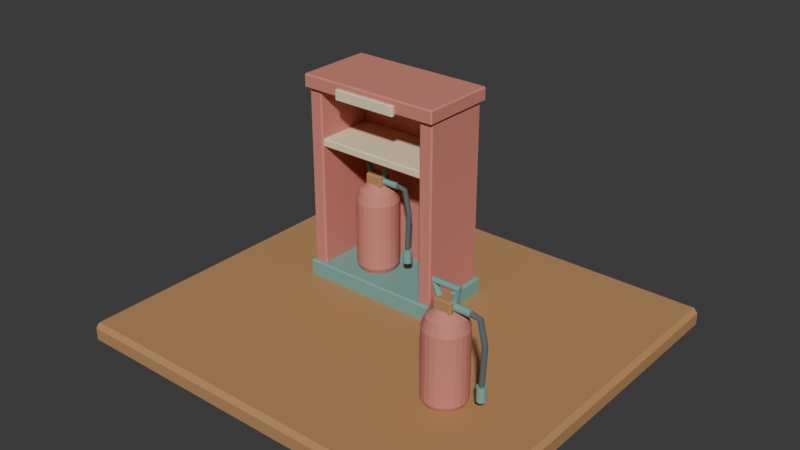 # Source: source.blend  (saved by Blender 4.3.34; exported with 4.5.12 LTS)
import bpy
from mathutils import Matrix  # noqa: F401  (used for matrix-valued properties, if any)

bpy.ops.wm.read_factory_settings(use_empty=True)
scene = bpy.context.scene
scene.name = 'Scene'

# ---- collections
col_collection = bpy.data.collections.new('Collection'); scene.collection.children.link(col_collection)

# ---- materials (node trees are filled in below, after node groups)
mat_paintred = bpy.data.materials.new('paintred')
mat_paintred.diffuse_color = (0.65, 0.23, 0.18, 1.0)
mat_teal = bpy.data.materials.new('teal')
mat_teal.diffuse_color = (0.19, 0.4, 0.35, 1.0)
mat_charcoal = bpy.data.materials.new('charcoal')
mat_charcoal.diffuse_color = (0.1, 0.14, 0.15, 1.0)
mat_honey = bpy.data.materials.new('honey')
mat_honey.diffuse_color = (0.48, 0.255, 0.105, 1.0)
mat_sand = bpy.data.materials.new('sand')
mat_sand.diffuse_color = (0.86, 0.75, 0.52, 1.0)

# ---- material node trees
mat_paintred.use_nodes = True; mat_paintred.node_tree.nodes.clear()
_N = mat_paintred.node_tree.nodes; _L = mat_paintred.node_tree.links
n0 = _N.new('ShaderNodeBsdfPrincipled'); n0.name = 'Principled BSDF'; n0.location = (10, 300)
n0.inputs[0].default_value = (0.65, 0.23, 0.18, 1.0)
n0.inputs[2].default_value = 0.83
n1 = _N.new('ShaderNodeOutputMaterial'); n1.name = 'Material Output'; n1.location = (300, 300)
_L.new(n0.outputs[0], n1.inputs[0])
n1.is_active_output = True
mat_teal.use_nodes = True; mat_teal.node_tree.nodes.clear()
_N = mat_teal.node_tree.nodes; _L = mat_teal.node_tree.links
n0 = _N.new('ShaderNodeBsdfPrincipled'); n0.name = 'Principled BSDF'; n0.location = (10, 300)
n0.inputs[0].default_value = (0.19, 0.4, 0.35, 1.0)
n0.inputs[2].default_value = 0.83
n1 = _N.new('ShaderNodeOutputMaterial'); n1.name = 'Material Output'; n1.location = (300, 300)
_L.new(n0.outputs[0], n1.inputs[0])
n1.is_active_output = True
mat_charcoal.use_nodes = True; mat_charcoal.node_tree.nodes.clear()
_N = mat_charcoal.node_tree.nodes; _L = mat_charcoal.node_tree.links
n0 = _N.new('ShaderNodeBsdfPrincipled'); n0.name = 'Principled BSDF'; n0.location = (10, 300)
n0.inputs[0].default_value = (0.1, 0.14, 0.15, 1.0)
n0.inputs[2].default_value = 0.83
n1 = _N.new('ShaderNodeOutputMaterial'); n1.name = 'Material Output'; n1.location = (300, 300)
_L.new(n0.outputs[0], n1.inputs[0])
n1.is_active_output = True
mat_honey.use_nodes = True; mat_honey.node_tree.nodes.clear()
_N = mat_honey.node_tree.nodes; _L = mat_honey.node_tree.links
n0 = _N.new('ShaderNodeBsdfPrincipled'); n0.name = 'Principled BSDF'; n0.location = (10, 300)
n0.inputs[0].default_value = (0.48, 0.255, 0.105, 1.0)
n0.inputs[2].default_value = 0.83
n1 = _N.new('ShaderNodeOutputMaterial'); n1.name = 'Material Output'; n1.location = (300, 300)
_L.new(n0.outputs[0], n1.inputs[0])
n1.is_active_output = True
mat_sand.use_nodes = True; mat_sand.node_tree.nodes.clear()
_N = mat_sand.node_tree.nodes; _L = mat_sand.node_tree.links
n0 = _N.new('ShaderNodeBsdfPrincipled'); n0.name = 'Principled BSDF'; n0.location = (10, 300)
n0.inputs[0].default_value = (0.86, 0.75, 0.52, 1.0)
n0.inputs[2].default_value = 0.83
n1 = _N.new('ShaderNodeOutputMaterial'); n1.name = 'Material Output'; n1.location = (300, 300)
_L.new(n0.outputs[0], n1.inputs[0])
n1.is_active_output = True

# ---- world
world_world = bpy.data.worlds.new('World'); scene.world = world_world
world_world.use_nodes = True; world_world.node_tree.nodes.clear()
_N = world_world.node_tree.nodes; _L = world_world.node_tree.links
n0 = _N.new('ShaderNodeOutputWorld'); n0.name = 'World Output'; n0.location = (300, 300)
n1 = _N.new('ShaderNodeBackground'); n1.name = 'Background'; n1.location = (10, 300)
n1.inputs[0].default_value = (0.05088, 0.05088, 0.05088, 1.0)
_L.new(n1.outputs[0], n0.inputs[0])
n0.is_active_output = True
world_world.color = (0.05088, 0.05088, 0.05088)
world_world.sun_shadow_jitter_overblur = 0.0

# ---- meshes
me_extinguisher_body = bpy.data.meshes.new('Extinguisher body')
me_extinguisher_body.from_pydata([(-0.24, 0.22, 0.204), (-0.2434, 0.2459, 0.204), (-0.2534, 0.27, 0.204), (-0.2693, 0.2907, 0.204), (-0.29, 0.3066, 0.204), (-0.3141, 0.3166, 0.204), (-0.34, 0.32, 0.204), (-0.3659, 0.3166, 0.204), (-0.39, 0.3066, 0.204), (-0.4107, 0.2907, 0.204), (-0.4266, 0.27, 0.204), (-0.4366, 0.2459, 0.204), (-0.44, 0.22, 0.204), (-0.4366, 0.1941, 0.204), (-0.4266, 0.17, 0.204), (-0.4107, 0.1493, 0.204), (-0.39, 0.1334, 0.204), (-0.3659, 0.1234, 0.204), (-0.34, 0.12, 0.204), (-0.3141, 0.1234, 0.204), (-0.29, 0.1334, 0.204), (-0.2693, 0.1493, 0.204), (-0.2534, 0.17, 0.204), (-0.2434, 0.1941, 0.204), (-0.22, 0.22, 0.244), (-0.2241, 0.2511, 0.244), (-0.2361, 0.28, 0.244), (-0.2551, 0.3049, 0.244), (-0.28, 0.3239, 0.244), (-0.3089, 0.3359, 0.244), (-0.34, 0.34, 0.244), (-0.3711, 0.3359, 0.244), (-0.4, 0.3239, 0.244), (-0.4249, 0.3049, 0.244), (-0.4439, 0.28, 0.244), (-0.4559, 0.2511, 0.244), (-0.46, 0.22, 0.244), (-0.4559, 0.1889, 0.244), (-0.4439, 0.16, 0.244), (-0.4249, 0.1351, 0.244), (-0.4, 0.1161, 0.244), (-0.3711, 0.1041, 0.244), (-0.34, 0.1, 0.244), (-0.3089, 0.1041, 0.244), (-0.28, 0.1161, 0.244), (-0.2551, 0.1351, 0.244), (-0.2361, 0.16, 0.244), (-0.2241, 0.1889, 0.244), (-0.22, 0.22, 0.624), (-0.2241, 0.2511, 0.624), (-0.2361, 0.28, 0.624), (-0.2551, 0.3049, 0.624), (-0.28, 0.3239, 0.624), (-0.3089, 0.3359, 0.624), (-0.34, 0.34, 0.624), (-0.3711, 0.3359, 0.624), (-0.4, 0.3239, 0.624), (-0.4249, 0.3049, 0.624), (-0.4439, 0.28, 0.624), (-0.4559, 0.2511, 0.624), (-0.46, 0.22, 0.624), (-0.4559, 0.1889, 0.624), (-0.4439, 0.16, 0.624), (-0.4249, 0.1351, 0.624), (-0.4, 0.1161, 0.624), (-0.3711, 0.1041, 0.624), (-0.34, 0.1, 0.624), (-0.3089, 0.1041, 0.624), (-0.28, 0.1161, 0.624), (-0.2551, 0.1351, 0.624), (-0.2361, 0.16, 0.624), (-0.2241, 0.1889, 0.624), (-0.24, 0.22, 0.684), (-0.2434, 0.2459, 0.684), (-0.2534, 0.27, 0.684), (-0.2693, 0.2907, 0.684), (-0.29, 0.3066, 0.684), (-0.3141, 0.3166, 0.684), (-0.34, 0.32, 0.684), (-0.3659, 0.3166, 0.684), (-0.39, 0.3066, 0.684), (-0.4107, 0.2907, 0.684), (-0.4266, 0.27, 0.684), (-0.4366, 0.2459, 0.684), (-0.44, 0.22, 0.684), (-0.4366, 0.1941, 0.684), (-0.4266, 0.17, 0.684), (-0.4107, 0.1493, 0.684), (-0.39, 0.1334, 0.684), (-0.3659, 0.1234, 0.684), (-0.34, 0.12, 0.684), (-0.3141, 0.1234, 0.684), (-0.29, 0.1334, 0.684), (-0.2693, 0.1493, 0.684), (-0.2534, 0.17, 0.684), (-0.2434, 0.1941, 0.684), (-0.295, 0.22, 0.724), (-0.2965, 0.2316, 0.724), (-0.301, 0.2425, 0.724), (-0.3082, 0.2518, 0.724), (-0.3175, 0.259, 0.724), (-0.3284, 0.2635, 0.724), (-0.34, 0.265, 0.724), (-0.3516, 0.2635, 0.724), (-0.3625, 0.259, 0.724), (-0.3718, 0.2518, 0.724), (-0.379, 0.2425, 0.724), (-0.3835, 0.2316, 0.724), (-0.385, 0.22, 0.724), (-0.3835, 0.2084, 0.724), (-0.379, 0.1975, 0.724), (-0.3718, 0.1882, 0.724), (-0.3625, 0.181, 0.724), (-0.3516, 0.1765, 0.724), (-0.34, 0.175, 0.724), (-0.3284, 0.1765, 0.724), (-0.3175, 0.181, 0.724), (-0.3082, 0.1882, 0.724), (-0.301, 0.1975, 0.724), (-0.2965, 0.2084, 0.724)], [], [(0, 1, 25, 24), (1, 2, 26, 25), (2, 3, 27, 26), (3, 4, 28, 27), (4, 5, 29, 28), (5, 6, 30, 29), (6, 7, 31, 30), (7, 8, 32, 31), (8, 9, 33, 32), (9, 10, 34, 33), (10, 11, 35, 34), (11, 12, 36, 35), (12, 13, 37, 36), (13, 14, 38, 37), (14, 15, 39, 38), (15, 16, 40, 39), (16, 17, 41, 40), (17, 18, 42, 41), (18, 19, 43, 42), (19, 20, 44, 43), (20, 21, 45, 44), (21, 22, 46, 45), (22, 23, 47, 46), (23, 0, 24, 47), (24, 25, 49, 48), (25, 26, 50, 49), (26, 27, 51, 50), (27, 28, 52, 51), (28, 29, 53, 52), (29, 30, 54, 53), (30, 31, 55, 54), (31, 32, 56, 55), (32, 33, 57, 56), (33, 34, 58, 57), (34, 35, 59, 58), (35, 36, 60, 59), (36, 37, 61, 60), (37, 38, 62, 61), (38, 39, 63, 62), (39, 40, 64, 63), (40, 41, 65, 64), (41, 42, 66, 65), (42, 43, 67, 66), (43, 44, 68, 67), (44, 45, 69, 68), (45, 46, 70, 69), (46, 47, 71, 70), (47, 24, 48, 71), (48, 49, 73, 72), (49, 50, 74, 73), (50, 51, 75, 74), (51, 52, 76, 75), (52, 53, 77, 76), (53, 54, 78, 77), (54, 55, 79, 78), (55, 56, 80, 79), (56, 57, 81, 80), (57, 58, 82, 81), (58, 59, 83, 82), (59, 60, 84, 83), (60, 61, 85, 84), (61, 62, 86, 85), (62, 63, 87, 86), (63, 64, 88, 87), (64, 65, 89, 88), (65, 66, 90, 89), (66, 67, 91, 90), (67, 68, 92, 91), (68, 69, 93, 92), (69, 70, 94, 93), (70, 71, 95, 94), (71, 48, 72, 95), (72, 73, 97, 96), (73, 74, 98, 97), (74, 75, 99, 98), (75, 76, 100, 99), (76, 77, 101, 100), (77, 78, 102, 101), (78, 79, 103, 102), (79, 80, 104, 103), (80, 81, 105, 104), (81, 82, 106, 105), (82, 83, 107, 106), (83, 84, 108, 107), (84, 85, 109, 108), (85, 86, 110, 109), (86, 87, 111, 110), (87, 88, 112, 111), (88, 89, 113, 112), (89, 90, 114, 113), (90, 91, 115, 114), (91, 92, 116, 115), (92, 93, 117, 116), (93, 94, 118, 117), (94, 95, 119, 118), (95, 72, 96, 119), (23, 22, 21, 20, 19, 18, 17, 16, 15, 14, 13, 12, 11, 10, 9, 8, 7, 6, 5, 4, 3, 2, 1, 0), (96, 97, 98, 99, 100, 101, 102, 103, 104, 105, 106, 107, 108, 109, 110, 111, 112, 113, 114, 115, 116, 117, 118, 119)])
me_extinguisher_body.materials.append(mat_paintred)
me_extinguisher_body.update()
me_hose_connector = bpy.data.meshes.new('Hose connector')
me_hose_connector.from_pydata([(-0.31, 0.22, 0.764), (-0.31, 0.21, 0.7613), (-0.31, 0.2027, 0.754), (-0.31, 0.2, 0.744), (-0.31, 0.2027, 0.734), (-0.31, 0.21, 0.7267), (-0.31, 0.22, 0.724), (-0.31, 0.23, 0.7267), (-0.31, 0.2373, 0.734), (-0.31, 0.24, 0.744), (-0.31, 0.2373, 0.754), (-0.31, 0.23, 0.7613), (-0.2, 0.22, 0.764), (-0.2, 0.21, 0.7613), (-0.2, 0.2027, 0.754), (-0.2, 0.2, 0.744), (-0.2, 0.2027, 0.734), (-0.2, 0.21, 0.7267), (-0.2, 0.22, 0.724), (-0.2, 0.23, 0.7267), (-0.2, 0.2373, 0.734), (-0.2, 0.24, 0.744), (-0.2, 0.2373, 0.754), (-0.2, 0.23, 0.7613)], [], [(0, 1, 13, 12), (1, 2, 14, 13), (2, 3, 15, 14), (3, 4, 16, 15), (4, 5, 17, 16), (5, 6, 18, 17), (6, 7, 19, 18), (7, 8, 20, 19), (8, 9, 21, 20), (9, 10, 22, 21), (10, 11, 23, 22), (11, 0, 12, 23), (11, 10, 9, 8, 7, 6, 5, 4, 3, 2, 1, 0), (12, 13, 14, 15, 16, 17, 18, 19, 20, 21, 22, 23)])
me_hose_connector.materials.append(mat_teal)
me_hose_connector.update()
me_delivery_hose = bpy.data.meshes.new('Delivery hose')
me_delivery_hose.from_pydata([(-0.2075, 0.22, 0.7588), (-0.208, 0.2112, 0.756), (-0.2092, 0.2057, 0.7486), (-0.2108, 0.2057, 0.7394), (-0.212, 0.2112, 0.732), (-0.2125, 0.22, 0.7292), (-0.212, 0.2288, 0.732), (-0.2108, 0.2343, 0.7394), (-0.2092, 0.2343, 0.7486), (-0.208, 0.2288, 0.756), (-0.1374, 0.22, 0.7421), (-0.1398, 0.2112, 0.7406), (-0.1461, 0.2057, 0.7365), (-0.1539, 0.2057, 0.7315), (-0.1602, 0.2112, 0.7274), (-0.1626, 0.22, 0.7259), (-0.1602, 0.2288, 0.7274), (-0.1539, 0.2343, 0.7315), (-0.1461, 0.2343, 0.7365), (-0.1398, 0.2288, 0.7406), (-0.105, 0.22, 0.6048), (-0.1079, 0.2112, 0.6047), (-0.1154, 0.2057, 0.6043), (-0.1246, 0.2057, 0.6037), (-0.1321, 0.2112, 0.6033), (-0.135, 0.22, 0.6032), (-0.1321, 0.2288, 0.6033), (-0.1246, 0.2343, 0.6037), (-0.1154, 0.2343, 0.6043), (-0.1079, 0.2288, 0.6047), (-0.115, 0.22, 0.3733), (-0.1179, 0.2112, 0.3735), (-0.1254, 0.2057, 0.3738), (-0.1346, 0.2057, 0.3742), (-0.1421, 0.2112, 0.3745), (-0.145, 0.22, 0.3747), (-0.1421, 0.2288, 0.3745), (-0.1346, 0.2343, 0.3742), (-0.1254, 0.2343, 0.3738), (-0.1179, 0.2288, 0.3735)], [], [(0, 1, 11, 10), (1, 2, 12, 11), (2, 3, 13, 12), (3, 4, 14, 13), (4, 5, 15, 14), (5, 6, 16, 15), (6, 7, 17, 16), (7, 8, 18, 17), (8, 9, 19, 18), (9, 0, 10, 19), (10, 11, 21, 20), (11, 12, 22, 21), (12, 13, 23, 22), (13, 14, 24, 23), (14, 15, 25, 24), (15, 16, 26, 25), (16, 17, 27, 26), (17, 18, 28, 27), (18, 19, 29, 28), (19, 10, 20, 29), (20, 21, 31, 30), (21, 22, 32, 31), (22, 23, 33, 32), (23, 24, 34, 33), (24, 25, 35, 34), (25, 26, 36, 35), (26, 27, 37, 36), (27, 28, 38, 37), (28, 29, 39, 38), (29, 20, 30, 39), (9, 8, 7, 6, 5, 4, 3, 2, 1, 0), (30, 31, 32, 33, 34, 35, 36, 37, 38, 39)])
me_delivery_hose.materials.append(mat_charcoal)
me_delivery_hose.update()
me_nozzle = bpy.data.meshes.new('Nozzle')
me_nozzle.from_pydata([(-0.13, 0.195, 0.384), (-0.1425, 0.1983, 0.384), (-0.1517, 0.2075, 0.384), (-0.155, 0.22, 0.384), (-0.1517, 0.2325, 0.384), (-0.1425, 0.2417, 0.384), (-0.13, 0.245, 0.384), (-0.1175, 0.2417, 0.384), (-0.1083, 0.2325, 0.384), (-0.105, 0.22, 0.384), (-0.1083, 0.2075, 0.384), (-0.1175, 0.1983, 0.384), (-0.13, 0.195, 0.304), (-0.1425, 0.1983, 0.304), (-0.1517, 0.2075, 0.304), (-0.155, 0.22, 0.304), (-0.1517, 0.2325, 0.304), (-0.1425, 0.2417, 0.304), (-0.13, 0.245, 0.304), (-0.1175, 0.2417, 0.304), (-0.1083, 0.2325, 0.304), (-0.105, 0.22, 0.304), (-0.1083, 0.2075, 0.304), (-0.1175, 0.1983, 0.304)], [], [(0, 1, 13, 12), (1, 2, 14, 13), (2, 3, 15, 14), (3, 4, 16, 15), (4, 5, 17, 16), (5, 6, 18, 17), (6, 7, 19, 18), (7, 8, 20, 19), (8, 9, 21, 20), (9, 10, 22, 21), (10, 11, 23, 22), (11, 0, 12, 23), (11, 10, 9, 8, 7, 6, 5, 4, 3, 2, 1, 0), (12, 13, 14, 15, 16, 17, 18, 19, 20, 21, 22, 23)])
me_nozzle.materials.append(mat_teal)
me_nozzle.update()
me_open_carry_handle = bpy.data.meshes.new('Open carry handle')
me_open_carry_handle.from_pydata([(-0.3969, 0.22, 0.7577), (-0.3936, 0.2094, 0.7589), (-0.3852, 0.2029, 0.762), (-0.3748, 0.2029, 0.766), (-0.3664, 0.2094, 0.7691), (-0.3631, 0.22, 0.7703), (-0.3664, 0.2306, 0.7691), (-0.3748, 0.2371, 0.766), (-0.3852, 0.2371, 0.762), (-0.3936, 0.2306, 0.7589), (-0.4206, 0.22, 0.8586), (-0.4186, 0.2094, 0.8558), (-0.4133, 0.2029, 0.8485), (-0.4067, 0.2029, 0.8395), (-0.4014, 0.2094, 0.8322), (-0.3994, 0.22, 0.8294), (-0.4014, 0.2306, 0.8322), (-0.4067, 0.2371, 0.8395), (-0.4133, 0.2371, 0.8485), (-0.4186, 0.2306, 0.8558), (-0.2594, 0.22, 0.8586), (-0.2614, 0.2094, 0.8558), (-0.2667, 0.2029, 0.8485), (-0.2733, 0.2029, 0.8395), (-0.2786, 0.2094, 0.8322), (-0.2806, 0.22, 0.8294), (-0.2786, 0.2306, 0.8322), (-0.2733, 0.2371, 0.8395), (-0.2667, 0.2371, 0.8485), (-0.2614, 0.2306, 0.8558), (-0.2831, 0.22, 0.7577), (-0.2864, 0.2094, 0.7589), (-0.2948, 0.2029, 0.762), (-0.3052, 0.2029, 0.766), (-0.3136, 0.2094, 0.7691), (-0.3169, 0.22, 0.7703), (-0.3136, 0.2306, 0.7691), (-0.3052, 0.2371, 0.766), (-0.2948, 0.2371, 0.762), (-0.2864, 0.2306, 0.7589)], [], [(0, 1, 11, 10), (1, 2, 12, 11), (2, 3, 13, 12), (3, 4, 14, 13), (4, 5, 15, 14), (5, 6, 16, 15), (6, 7, 17, 16), (7, 8, 18, 17), (8, 9, 19, 18), (9, 0, 10, 19), (10, 11, 21, 20), (11, 12, 22, 21), (12, 13, 23, 22), (13, 14, 24, 23), (14, 15, 25, 24), (15, 16, 26, 25), (16, 17, 27, 26), (17, 18, 28, 27), (18, 19, 29, 28), (19, 10, 20, 29), (20, 21, 31, 30), (21, 22, 32, 31), (22, 23, 33, 32), (23, 24, 34, 33), (24, 25, 35, 34), (25, 26, 36, 35), (26, 27, 37, 36), (27, 28, 38, 37), (28, 29, 39, 38), (29, 20, 30, 39), (9, 8, 7, 6, 5, 4, 3, 2, 1, 0), (30, 31, 32, 33, 34, 35, 36, 37, 38, 39)])
me_open_carry_handle.materials.append(mat_teal)
me_open_carry_handle.update()
me_extinguisher_body_001 = bpy.data.meshes.new('Extinguisher body.001')
me_extinguisher_body_001.from_pydata([(0.75, -0.45, 0.112), (0.7466, -0.4241, 0.112), (0.7366, -0.4, 0.112), (0.7207, -0.3793, 0.112), (0.7, -0.3634, 0.112), (0.6759, -0.3534, 0.112), (0.65, -0.35, 0.112), (0.6241, -0.3534, 0.112), (0.6, -0.3634, 0.112), (0.5793, -0.3793, 0.112), (0.5634, -0.4, 0.112), (0.5534, -0.4241, 0.112), (0.55, -0.45, 0.112), (0.5534, -0.4759, 0.112), (0.5634, -0.5, 0.112), (0.5793, -0.5207, 0.112), (0.6, -0.5366, 0.112), (0.6241, -0.5466, 0.112), (0.65, -0.55, 0.112), (0.6759, -0.5466, 0.112), (0.7, -0.5366, 0.112), (0.7207, -0.5207, 0.112), (0.7366, -0.5, 0.112), (0.7466, -0.4759, 0.112), (0.77, -0.45, 0.152), (0.7659, -0.4189, 0.152), (0.7539, -0.39, 0.152), (0.7349, -0.3651, 0.152), (0.71, -0.3461, 0.152), (0.6811, -0.3341, 0.152), (0.65, -0.33, 0.152), (0.6189, -0.3341, 0.152), (0.59, -0.3461, 0.152), (0.5651, -0.3651, 0.152), (0.5461, -0.39, 0.152), (0.5341, -0.4189, 0.152), (0.53, -0.45, 0.152), (0.5341, -0.4811, 0.152), (0.5461, -0.51, 0.152), (0.5651, -0.5349, 0.152), (0.59, -0.5539, 0.152), (0.6189, -0.5659, 0.152), (0.65, -0.57, 0.152), (0.6811, -0.5659, 0.152), (0.71, -0.5539, 0.152), (0.7349, -0.5349, 0.152), (0.7539, -0.51, 0.152), (0.7659, -0.4811, 0.152), (0.77, -0.45, 0.532), (0.7659, -0.4189, 0.532), (0.7539, -0.39, 0.532), (0.7349, -0.3651, 0.532), (0.71, -0.3461, 0.532), (0.6811, -0.3341, 0.532), (0.65, -0.33, 0.532), (0.6189, -0.3341, 0.532), (0.59, -0.3461, 0.532), (0.5651, -0.3651, 0.532), (0.5461, -0.39, 0.532), (0.5341, -0.4189, 0.532), (0.53, -0.45, 0.532), (0.5341, -0.4811, 0.532), (0.5461, -0.51, 0.532), (0.5651, -0.5349, 0.532), (0.59, -0.5539, 0.532), (0.6189, -0.5659, 0.532), (0.65, -0.57, 0.532), (0.6811, -0.5659, 0.532), (0.71, -0.5539, 0.532), (0.7349, -0.5349, 0.532), (0.7539, -0.51, 0.532), (0.7659, -0.4811, 0.532), (0.75, -0.45, 0.592), (0.7466, -0.4241, 0.592), (0.7366, -0.4, 0.592), (0.7207, -0.3793, 0.592), (0.7, -0.3634, 0.592), (0.6759, -0.3534, 0.592), (0.65, -0.35, 0.592), (0.6241, -0.3534, 0.592), (0.6, -0.3634, 0.592), (0.5793, -0.3793, 0.592), (0.5634, -0.4, 0.592), (0.5534, -0.4241, 0.592), (0.55, -0.45, 0.592), (0.5534, -0.4759, 0.592), (0.5634, -0.5, 0.592), (0.5793, -0.5207, 0.592), (0.6, -0.5366, 0.592), (0.6241, -0.5466, 0.592), (0.65, -0.55, 0.592), (0.6759, -0.5466, 0.592), (0.7, -0.5366, 0.592), (0.7207, -0.5207, 0.592), (0.7366, -0.5, 0.592), (0.7466, -0.4759, 0.592), (0.695, -0.45, 0.632), (0.6935, -0.4384, 0.632), (0.689, -0.4275, 0.632), (0.6818, -0.4182, 0.632), (0.6725, -0.411, 0.632), (0.6616, -0.4065, 0.632), (0.65, -0.405, 0.632), (0.6384, -0.4065, 0.632), (0.6275, -0.411, 0.632), (0.6182, -0.4182, 0.632), (0.611, -0.4275, 0.632), (0.6065, -0.4384, 0.632), (0.605, -0.45, 0.632), (0.6065, -0.4616, 0.632), (0.611, -0.4725, 0.632), (0.6182, -0.4818, 0.632), (0.6275, -0.489, 0.632), (0.6384, -0.4935, 0.632), (0.65, -0.495, 0.632), (0.6616, -0.4935, 0.632), (0.6725, -0.489, 0.632), (0.6818, -0.4818, 0.632), (0.689, -0.4725, 0.632), (0.6935, -0.4616, 0.632)], [], [(0, 1, 25, 24), (1, 2, 26, 25), (2, 3, 27, 26), (3, 4, 28, 27), (4, 5, 29, 28), (5, 6, 30, 29), (6, 7, 31, 30), (7, 8, 32, 31), (8, 9, 33, 32), (9, 10, 34, 33), (10, 11, 35, 34), (11, 12, 36, 35), (12, 13, 37, 36), (13, 14, 38, 37), (14, 15, 39, 38), (15, 16, 40, 39), (16, 17, 41, 40), (17, 18, 42, 41), (18, 19, 43, 42), (19, 20, 44, 43), (20, 21, 45, 44), (21, 22, 46, 45), (22, 23, 47, 46), (23, 0, 24, 47), (24, 25, 49, 48), (25, 26, 50, 49), (26, 27, 51, 50), (27, 28, 52, 51), (28, 29, 53, 52), (29, 30, 54, 53), (30, 31, 55, 54), (31, 32, 56, 55), (32, 33, 57, 56), (33, 34, 58, 57), (34, 35, 59, 58), (35, 36, 60, 59), (36, 37, 61, 60), (37, 38, 62, 61), (38, 39, 63, 62), (39, 40, 64, 63), (40, 41, 65, 64), (41, 42, 66, 65), (42, 43, 67, 66), (43, 44, 68, 67), (44, 45, 69, 68), (45, 46, 70, 69), (46, 47, 71, 70), (47, 24, 48, 71), (48, 49, 73, 72), (49, 50, 74, 73), (50, 51, 75, 74), (51, 52, 76, 75), (52, 53, 77, 76), (53, 54, 78, 77), (54, 55, 79, 78), (55, 56, 80, 79), (56, 57, 81, 80), (57, 58, 82, 81), (58, 59, 83, 82), (59, 60, 84, 83), (60, 61, 85, 84), (61, 62, 86, 85), (62, 63, 87, 86), (63, 64, 88, 87), (64, 65, 89, 88), (65, 66, 90, 89), (66, 67, 91, 90), (67, 68, 92, 91), (68, 69, 93, 92), (69, 70, 94, 93), (70, 71, 95, 94), (71, 48, 72, 95), (72, 73, 97, 96), (73, 74, 98, 97), (74, 75, 99, 98), (75, 76, 100, 99), (76, 77, 101, 100), (77, 78, 102, 101), (78, 79, 103, 102), (79, 80, 104, 103), (80, 81, 105, 104), (81, 82, 106, 105), (82, 83, 107, 106), (83, 84, 108, 107), (84, 85, 109, 108), (85, 86, 110, 109), (86, 87, 111, 110), (87, 88, 112, 111), (88, 89, 113, 112), (89, 90, 114, 113), (90, 91, 115, 114), (91, 92, 116, 115), (92, 93, 117, 116), (93, 94, 118, 117), (94, 95, 119, 118), (95, 72, 96, 119), (23, 22, 21, 20, 19, 18, 17, 16, 15, 14, 13, 12, 11, 10, 9, 8, 7, 6, 5, 4, 3, 2, 1, 0), (96, 97, 98, 99, 100, 101, 102, 103, 104, 105, 106, 107, 108, 109, 110, 111, 112, 113, 114, 115, 116, 117, 118, 119)])
me_extinguisher_body_001.materials.append(mat_paintred)
me_extinguisher_body_001.update()
me_hose_connector_001 = bpy.data.meshes.new('Hose connector.001')
me_hose_connector_001.from_pydata([(0.68, -0.45, 0.672), (0.68, -0.46, 0.6693), (0.68, -0.4673, 0.662), (0.68, -0.47, 0.652), (0.68, -0.4673, 0.642), (0.68, -0.46, 0.6347), (0.68, -0.45, 0.632), (0.68, -0.44, 0.6347), (0.68, -0.4327, 0.642), (0.68, -0.43, 0.652), (0.68, -0.4327, 0.662), (0.68, -0.44, 0.6693), (0.79, -0.45, 0.672), (0.79, -0.46, 0.6693), (0.79, -0.4673, 0.662), (0.79, -0.47, 0.652), (0.79, -0.4673, 0.642), (0.79, -0.46, 0.6347), (0.79, -0.45, 0.632), (0.79, -0.44, 0.6347), (0.79, -0.4327, 0.642), (0.79, -0.43, 0.652), (0.79, -0.4327, 0.662), (0.79, -0.44, 0.6693)], [], [(0, 1, 13, 12), (1, 2, 14, 13), (2, 3, 15, 14), (3, 4, 16, 15), (4, 5, 17, 16), (5, 6, 18, 17), (6, 7, 19, 18), (7, 8, 20, 19), (8, 9, 21, 20), (9, 10, 22, 21), (10, 11, 23, 22), (11, 0, 12, 23), (11, 10, 9, 8, 7, 6, 5, 4, 3, 2, 1, 0), (12, 13, 14, 15, 16, 17, 18, 19, 20, 21, 22, 23)])
me_hose_connector_001.materials.append(mat_teal)
me_hose_connector_001.update()
me_delivery_hose_001 = bpy.data.meshes.new('Delivery hose.001')
me_delivery_hose_001.from_pydata([(0.7825, -0.45, 0.6668), (0.782, -0.4588, 0.664), (0.7808, -0.4643, 0.6566), (0.7792, -0.4643, 0.6474), (0.778, -0.4588, 0.64), (0.7775, -0.45, 0.6372), (0.778, -0.4412, 0.64), (0.7792, -0.4357, 0.6474), (0.7808, -0.4357, 0.6566), (0.782, -0.4412, 0.664), (0.8526, -0.45, 0.6501), (0.8502, -0.4588, 0.6486), (0.8439, -0.4643, 0.6445), (0.8361, -0.4643, 0.6395), (0.8298, -0.4588, 0.6354), (0.8274, -0.45, 0.6339), (0.8298, -0.4412, 0.6354), (0.8361, -0.4357, 0.6395), (0.8439, -0.4357, 0.6445), (0.8502, -0.4412, 0.6486), (0.885, -0.45, 0.5128), (0.8821, -0.4588, 0.5127), (0.8746, -0.4643, 0.5123), (0.8654, -0.4643, 0.5117), (0.8579, -0.4588, 0.5113), (0.855, -0.45, 0.5112), (0.8579, -0.4412, 0.5113), (0.8654, -0.4357, 0.5117), (0.8746, -0.4357, 0.5123), (0.8821, -0.4412, 0.5127), (0.875, -0.45, 0.2813), (0.8721, -0.4588, 0.2815), (0.8646, -0.4643, 0.2818), (0.8554, -0.4643, 0.2822), (0.8479, -0.4588, 0.2825), (0.845, -0.45, 0.2827), (0.8479, -0.4412, 0.2825), (0.8554, -0.4357, 0.2822), (0.8646, -0.4357, 0.2818), (0.8721, -0.4412, 0.2815)], [], [(0, 1, 11, 10), (1, 2, 12, 11), (2, 3, 13, 12), (3, 4, 14, 13), (4, 5, 15, 14), (5, 6, 16, 15), (6, 7, 17, 16), (7, 8, 18, 17), (8, 9, 19, 18), (9, 0, 10, 19), (10, 11, 21, 20), (11, 12, 22, 21), (12, 13, 23, 22), (13, 14, 24, 23), (14, 15, 25, 24), (15, 16, 26, 25), (16, 17, 27, 26), (17, 18, 28, 27), (18, 19, 29, 28), (19, 10, 20, 29), (20, 21, 31, 30), (21, 22, 32, 31), (22, 23, 33, 32), (23, 24, 34, 33), (24, 25, 35, 34), (25, 26, 36, 35), (26, 27, 37, 36), (27, 28, 38, 37), (28, 29, 39, 38), (29, 20, 30, 39), (9, 8, 7, 6, 5, 4, 3, 2, 1, 0), (30, 31, 32, 33, 34, 35, 36, 37, 38, 39)])
me_delivery_hose_001.materials.append(mat_charcoal)
me_delivery_hose_001.update()
me_nozzle_001 = bpy.data.meshes.new('Nozzle.001')
me_nozzle_001.from_pydata([(0.86, -0.475, 0.292), (0.8475, -0.4717, 0.292), (0.8383, -0.4625, 0.292), (0.835, -0.45, 0.292), (0.8383, -0.4375, 0.292), (0.8475, -0.4283, 0.292), (0.86, -0.425, 0.292), (0.8725, -0.4283, 0.292), (0.8817, -0.4375, 0.292), (0.885, -0.45, 0.292), (0.8817, -0.4625, 0.292), (0.8725, -0.4717, 0.292), (0.86, -0.475, 0.212), (0.8475, -0.4717, 0.212), (0.8383, -0.4625, 0.212), (0.835, -0.45, 0.212), (0.8383, -0.4375, 0.212), (0.8475, -0.4283, 0.212), (0.86, -0.425, 0.212), (0.8725, -0.4283, 0.212), (0.8817, -0.4375, 0.212), (0.885, -0.45, 0.212), (0.8817, -0.4625, 0.212), (0.8725, -0.4717, 0.212)], [], [(0, 1, 13, 12), (1, 2, 14, 13), (2, 3, 15, 14), (3, 4, 16, 15), (4, 5, 17, 16), (5, 6, 18, 17), (6, 7, 19, 18), (7, 8, 20, 19), (8, 9, 21, 20), (9, 10, 22, 21), (10, 11, 23, 22), (11, 0, 12, 23), (11, 10, 9, 8, 7, 6, 5, 4, 3, 2, 1, 0), (12, 13, 14, 15, 16, 17, 18, 19, 20, 21, 22, 23)])
me_nozzle_001.materials.append(mat_teal)
me_nozzle_001.update()
me_open_carry_handle_001 = bpy.data.meshes.new('Open carry handle.001')
me_open_carry_handle_001.from_pydata([(0.5931, -0.45, 0.6657), (0.5964, -0.4606, 0.6669), (0.6048, -0.4671, 0.67), (0.6152, -0.4671, 0.674), (0.6236, -0.4606, 0.6771), (0.6269, -0.45, 0.6783), (0.6236, -0.4394, 0.6771), (0.6152, -0.4329, 0.674), (0.6048, -0.4329, 0.67), (0.5964, -0.4394, 0.6669), (0.5694, -0.45, 0.7666), (0.5714, -0.4606, 0.7638), (0.5767, -0.4671, 0.7565), (0.5833, -0.4671, 0.7475), (0.5886, -0.4606, 0.7402), (0.5906, -0.45, 0.7374), (0.5886, -0.4394, 0.7402), (0.5833, -0.4329, 0.7475), (0.5767, -0.4329, 0.7565), (0.5714, -0.4394, 0.7638), (0.7306, -0.45, 0.7666), (0.7286, -0.4606, 0.7638), (0.7233, -0.4671, 0.7565), (0.7167, -0.4671, 0.7475), (0.7114, -0.4606, 0.7402), (0.7094, -0.45, 0.7374), (0.7114, -0.4394, 0.7402), (0.7167, -0.4329, 0.7475), (0.7233, -0.4329, 0.7565), (0.7286, -0.4394, 0.7638), (0.7069, -0.45, 0.6657), (0.7036, -0.4606, 0.6669), (0.6952, -0.4671, 0.67), (0.6848, -0.4671, 0.674), (0.6764, -0.4606, 0.6771), (0.6731, -0.45, 0.6783), (0.6764, -0.4394, 0.6771), (0.6848, -0.4329, 0.674), (0.6952, -0.4329, 0.67), (0.7036, -0.4394, 0.6669)], [], [(0, 1, 11, 10), (1, 2, 12, 11), (2, 3, 13, 12), (3, 4, 14, 13), (4, 5, 15, 14), (5, 6, 16, 15), (6, 7, 17, 16), (7, 8, 18, 17), (8, 9, 19, 18), (9, 0, 10, 19), (10, 11, 21, 20), (11, 12, 22, 21), (12, 13, 23, 22), (13, 14, 24, 23), (14, 15, 25, 24), (15, 16, 26, 25), (16, 17, 27, 26), (17, 18, 28, 27), (18, 19, 29, 28), (19, 10, 20, 29), (20, 21, 31, 30), (21, 22, 32, 31), (22, 23, 33, 32), (23, 24, 34, 33), (24, 25, 35, 34), (25, 26, 36, 35), (26, 27, 37, 36), (27, 28, 38, 37), (28, 29, 39, 38), (29, 20, 30, 39), (9, 8, 7, 6, 5, 4, 3, 2, 1, 0), (30, 31, 32, 33, 34, 35, 36, 37, 38, 39)])
me_open_carry_handle_001.materials.append(mat_teal)
me_open_carry_handle_001.update()
me_cube_001 = bpy.data.meshes.new('Cube.001')
me_cube_001.from_pydata([(-1.175, -1.075, 0.0), (-1.175, -1.1, 0.025), (-1.2, -1.075, 0.025), (-1.175, -1.1, 0.095), (-1.175, -1.075, 0.12), (-1.2, -1.075, 0.095), (-1.175, 1.075, 0.0), (-1.2, 1.075, 0.025), (-1.175, 1.1, 0.025), (-1.175, 1.075, 0.12), (-1.175, 1.1, 0.095), (-1.2, 1.075, 0.095), (1.175, -1.075, 0.0), (1.2, -1.075, 0.025), (1.175, -1.1, 0.025), (1.175, -1.075, 0.12), (1.175, -1.1, 0.095), (1.2, -1.075, 0.095), (1.175, 1.075, 0.0), (1.175, 1.1, 0.025), (1.2, 1.075, 0.025), (1.175, 1.075, 0.12), (1.2, 1.075, 0.095), (1.175, 1.1, 0.095)], [], [(14, 16, 3, 1), (20, 22, 17, 13), (21, 9, 4, 15), (2, 5, 11, 7), (8, 10, 23, 19), (0, 1, 2), (3, 4, 5), (6, 7, 8), (9, 10, 11), (12, 13, 14), (15, 16, 17), (18, 19, 20), (21, 22, 23), (6, 0, 2, 7), (1, 3, 5, 2), (4, 9, 11, 5), (10, 8, 7, 11), (18, 6, 8, 19), (9, 21, 23, 10), (22, 20, 19, 23), (12, 18, 20, 13), (21, 15, 17, 22), (16, 14, 13, 17), (0, 12, 14, 1), (15, 4, 3, 16), (6, 18, 12, 0)])
_uv = me_cube_001.uv_layers.new(name='UVMap')
_uv.uv.foreach_set('vector', [0.4271, 0.7526, 0.5729, 0.7526, 0.5729, 0.9974, 0.4271, 0.9974, 0.4271, 0.5028, 0.5729, 0.5028, 0.5729, 0.7472, 0.4271, 0.7472, 0.6276, 0.5028, 0.8724, 0.5028, 0.8724, 0.7472, 0.6276, 0.7472, 0.4271, 0.002841, 0.5729, 0.002841, 0.5729, 0.2472, 0.4271, 0.2472, 0.4271, 0.2526, 0.5729, 0.2526, 0.5729, 0.4974, 0.4271, 0.4974, 0.1276, 0.7472, 0.1276, 0.75, 0.125, 0.7472, 0.5729, 0.0, 0.625, 0.002841, 0.5729, 0.002841, 0.1276, 0.5028, 0.125, 0.5028, 0.1276, 0.5, 0.625, 0.2472, 0.5729, 0.25, 0.5729, 0.2472, 0.3724, 0.7472, 0.375, 0.7472, 0.3724, 0.75, 0.625, 0.7526, 0.5729, 0.7526, 0.5729, 0.75, 0.3724, 0.5028, 0.3724, 0.5, 0.375, 0.5028, 0.625, 0.4974, 0.5729, 0.5, 0.5729, 0.4974, 0.1276, 0.5028, 0.1276, 0.7472, 0.125, 0.7472, 0.125, 0.5028, 0.4271, 0.0, 0.5729, 0.0, 0.5729, 0.002841, 0.4271, 0.002841, 0.625, 0.002841, 0.625, 0.2472, 0.5729, 0.2472, 0.5729, 0.002841, 0.5729, 0.2526, 0.4271, 0.2526, 0.4271, 0.2472, 0.5729, 0.2472, 0.3724, 0.5028, 0.1276, 0.5028, 0.1276, 0.5, 0.3724, 0.5, 0.625, 0.2526, 0.625, 0.4974, 0.5729, 0.4974, 0.5729, 0.2526, 0.5729, 0.5028, 0.4271, 0.5028, 0.4271, 0.4974, 0.5729, 0.4974, 0.3724, 0.7472, 0.3724, 0.5028, 0.4271, 0.5028, 0.4271, 0.7472, 0.6276, 0.5028, 0.6276, 0.7472, 0.5729, 0.7472, 0.5729, 0.5028, 0.5729, 0.7526, 0.4271, 0.7526, 0.4271, 0.7472, 0.5729, 0.7472, 0.1276, 0.7472, 0.3724, 0.7472, 0.3724, 0.75, 0.1276, 0.75, 0.625, 0.7526, 0.625, 0.9974, 0.5729, 0.9974, 0.5729, 0.7526, 0.1276, 0.5028, 0.3724, 0.5028, 0.3724, 0.7472, 0.1276, 0.7472])
me_cube_001.materials.append(mat_honey)
me_cube_001.update()
me_cube_002 = bpy.data.meshes.new('Cube.002')
me_cube_002.from_pydata([(-0.672, 0.038, 0.112), (-0.672, 0.03, 0.12), (-0.68, 0.038, 0.12), (-0.672, 0.03, 0.204), (-0.672, 0.038, 0.212), (-0.68, 0.038, 0.204), (-0.672, 0.462, 0.112), (-0.68, 0.462, 0.12), (-0.672, 0.47, 0.12), (-0.672, 0.462, 0.212), (-0.672, 0.47, 0.204), (-0.68, 0.462, 0.204), (0.172, 0.038, 0.112), (0.18, 0.038, 0.12), (0.172, 0.03, 0.12), (0.172, 0.038, 0.212), (0.172, 0.03, 0.204), (0.18, 0.038, 0.204), (0.172, 0.462, 0.112), (0.172, 0.47, 0.12), (0.18, 0.462, 0.12), (0.172, 0.462, 0.212), (0.18, 0.462, 0.204), (0.172, 0.47, 0.204)], [], [(14, 16, 3, 1), (20, 22, 17, 13), (21, 9, 4, 15), (2, 5, 11, 7), (8, 10, 23, 19), (0, 1, 2), (3, 4, 5), (6, 7, 8), (9, 10, 11), (12, 13, 14), (15, 16, 17), (18, 19, 20), (21, 22, 23), (6, 0, 2, 7), (1, 3, 5, 2), (4, 9, 11, 5), (10, 8, 7, 11), (18, 6, 8, 19), (9, 21, 23, 10), (22, 20, 19, 23), (12, 18, 20, 13), (21, 15, 17, 22), (16, 14, 13, 17), (0, 12, 14, 1), (15, 4, 3, 16), (6, 18, 12, 0)])
_uv = me_cube_002.uv_layers.new(name='UVMap')
_uv.uv.foreach_set('vector', [0.395, 0.7523, 0.605, 0.7523, 0.605, 0.9977, 0.395, 0.9977, 0.395, 0.5045, 0.605, 0.5045, 0.605, 0.7455, 0.395, 0.7455, 0.6273, 0.5045, 0.8727, 0.5045, 0.8727, 0.7455, 0.6273, 0.7455, 0.395, 0.004545, 0.605, 0.004545, 0.605, 0.2455, 0.395, 0.2455, 0.395, 0.2523, 0.605, 0.2523, 0.605, 0.4977, 0.395, 0.4977, 0.1273, 0.7455, 0.1273, 0.75, 0.125, 0.7455, 0.605, 0.9977, 0.625, 0.9977, 0.605, 1.0, 0.1273, 0.5045, 0.125, 0.5045, 0.1273, 0.5, 0.625, 0.2523, 0.605, 0.2523, 0.605, 0.25, 0.3727, 0.7455, 0.375, 0.7455, 0.3727, 0.75, 0.625, 0.7523, 0.605, 0.7523, 0.605, 0.75, 0.3727, 0.5045, 0.3727, 0.5, 0.375, 0.5045, 0.625, 0.5045, 0.605, 0.5045, 0.605, 0.5, 0.1273, 0.5045, 0.1273, 0.7455, 0.125, 0.7455, 0.125, 0.5045, 0.395, 0.0, 0.605, 0.0, 0.605, 0.004545, 0.395, 0.004545, 0.625, 0.004545, 0.625, 0.2455, 0.605, 0.2455, 0.605, 0.004545, 0.605, 0.2523, 0.395, 0.2523, 0.395, 0.2455, 0.605, 0.2455, 0.3727, 0.5045, 0.1273, 0.5045, 0.1273, 0.5, 0.3727, 0.5, 0.625, 0.2523, 0.625, 0.4977, 0.605, 0.4977, 0.605, 0.2523, 0.605, 0.5045, 0.395, 0.5045, 0.395, 0.4977, 0.605, 0.4977, 0.3727, 0.7455, 0.3727, 0.5045, 0.395, 0.5045, 0.395, 0.7455, 0.6273, 0.5045, 0.6273, 0.7455, 0.605, 0.7455, 0.605, 0.5045, 0.605, 0.7523, 0.395, 0.7523, 0.395, 0.7455, 0.605, 0.7455, 0.1273, 0.7455, 0.3727, 0.7455, 0.3727, 0.75, 0.1273, 0.75, 0.625, 0.7523, 0.625, 0.9977, 0.605, 0.9977, 0.605, 0.7523, 0.1273, 0.5045, 0.3727, 0.5045, 0.3727, 0.7455, 0.1273, 0.7455])
me_cube_002.materials.append(mat_teal)
me_cube_002.update()
me_cube_003 = bpy.data.meshes.new('Cube.003')
me_cube_003.from_pydata([(-0.642, 0.408, 0.152), (-0.642, 0.4, 0.16), (-0.65, 0.408, 0.16), (-0.642, 0.4, 1.304), (-0.642, 0.408, 1.312), (-0.65, 0.408, 1.304), (-0.642, 0.452, 0.152), (-0.65, 0.452, 0.16), (-0.642, 0.46, 0.16), (-0.642, 0.452, 1.312), (-0.642, 0.46, 1.304), (-0.65, 0.452, 1.304), (0.142, 0.408, 0.152), (0.15, 0.408, 0.16), (0.142, 0.4, 0.16), (0.142, 0.408, 1.312), (0.142, 0.4, 1.304), (0.15, 0.408, 1.304), (0.142, 0.452, 0.152), (0.142, 0.46, 0.16), (0.15, 0.452, 0.16), (0.142, 0.452, 1.312), (0.15, 0.452, 1.304), (0.142, 0.46, 1.304)], [], [(14, 16, 3, 1), (20, 22, 17, 13), (21, 9, 4, 15), (2, 5, 11, 7), (8, 10, 23, 19), (0, 1, 2), (3, 4, 5), (6, 7, 8), (9, 10, 11), (12, 13, 14), (15, 16, 17), (18, 19, 20), (21, 22, 23), (6, 0, 2, 7), (1, 3, 5, 2), (4, 9, 11, 5), (10, 8, 7, 11), (18, 6, 8, 19), (9, 21, 23, 10), (22, 20, 19, 23), (12, 18, 20, 13), (21, 15, 17, 22), (16, 14, 13, 17), (0, 12, 14, 1), (15, 4, 3, 16), (6, 18, 12, 0)])
_uv = me_cube_003.uv_layers.new(name='UVMap')
_uv.uv.foreach_set('vector', [0.3767, 0.7525, 0.6233, 0.7525, 0.6233, 0.9975, 0.3767, 0.9975, 0.3767, 0.5333, 0.6233, 0.5333, 0.6233, 0.7167, 0.3767, 0.7167, 0.6275, 0.5333, 0.8725, 0.5333, 0.8725, 0.7167, 0.6275, 0.7167, 0.3767, 0.03333, 0.6233, 0.03333, 0.6233, 0.2167, 0.3767, 0.2167, 0.3767, 0.2525, 0.6233, 0.2525, 0.6233, 0.4975, 0.3767, 0.4975, 0.1275, 0.7167, 0.1275, 0.75, 0.125, 0.7167, 0.6233, 0.9975, 0.625, 0.9975, 0.6233, 1.0, 0.1275, 0.5333, 0.125, 0.5333, 0.1275, 0.5, 0.625, 0.2525, 0.6233, 0.2525, 0.6233, 0.25, 0.3725, 0.7167, 0.375, 0.7167, 0.3725, 0.75, 0.625, 0.7525, 0.6233, 0.7525, 0.6233, 0.75, 0.3725, 0.5333, 0.3725, 0.5, 0.375, 0.5333, 0.625, 0.5333, 0.6233, 0.5333, 0.6233, 0.5, 0.1275, 0.5333, 0.1275, 0.7167, 0.125, 0.7167, 0.125, 0.5333, 0.3767, 0.0, 0.6233, 0.0, 0.6233, 0.03333, 0.3767, 0.03333, 0.625, 0.03333, 0.625, 0.2167, 0.6233, 0.2167, 0.6233, 0.03333, 0.6233, 0.2525, 0.3767, 0.2525, 0.3767, 0.2167, 0.6233, 0.2167, 0.3725, 0.5333, 0.1275, 0.5333, 0.1275, 0.5, 0.3725, 0.5, 0.625, 0.2525, 0.625, 0.4975, 0.6233, 0.4975, 0.6233, 0.2525, 0.6233, 0.5333, 0.3767, 0.5333, 0.3767, 0.4975, 0.6233, 0.4975, 0.3725, 0.7167, 0.3725, 0.5333, 0.3767, 0.5333, 0.3767, 0.7167, 0.6275, 0.5333, 0.6275, 0.7167, 0.6233, 0.7167, 0.6233, 0.5333, 0.6233, 0.7525, 0.3767, 0.7525, 0.3767, 0.7167, 0.6233, 0.7167, 0.1275, 0.7167, 0.3725, 0.7167, 0.3725, 0.75, 0.1275, 0.75, 0.625, 0.7525, 0.625, 0.9975, 0.6233, 0.9975, 0.6233, 0.7525, 0.1275, 0.5333, 0.3725, 0.5333, 0.3725, 0.7167, 0.1275, 0.7167])
me_cube_003.materials.append(mat_paintred)
me_cube_003.update()
me_cube_004 = bpy.data.meshes.new('Cube.004')
me_cube_004.from_pydata([(-0.652, 0.058, 0.152), (-0.652, 0.05, 0.16), (-0.66, 0.058, 0.16), (-0.652, 0.05, 1.304), (-0.652, 0.058, 1.312), (-0.66, 0.058, 1.304), (-0.652, 0.442, 0.152), (-0.66, 0.442, 0.16), (-0.652, 0.45, 0.16), (-0.652, 0.442, 1.312), (-0.652, 0.45, 1.304), (-0.66, 0.442, 1.304), (-0.588, 0.058, 0.152), (-0.58, 0.058, 0.16), (-0.588, 0.05, 0.16), (-0.588, 0.058, 1.312), (-0.588, 0.05, 1.304), (-0.58, 0.058, 1.304), (-0.588, 0.442, 0.152), (-0.588, 0.45, 0.16), (-0.58, 0.442, 0.16), (-0.588, 0.442, 1.312), (-0.58, 0.442, 1.304), (-0.588, 0.45, 1.304)], [], [(14, 16, 3, 1), (20, 22, 17, 13), (21, 9, 4, 15), (2, 5, 11, 7), (8, 10, 23, 19), (0, 1, 2), (3, 4, 5), (6, 7, 8), (9, 10, 11), (12, 13, 14), (15, 16, 17), (18, 19, 20), (21, 22, 23), (6, 0, 2, 7), (1, 3, 5, 2), (4, 9, 11, 5), (10, 8, 7, 11), (18, 6, 8, 19), (9, 21, 23, 10), (22, 20, 19, 23), (12, 18, 20, 13), (21, 15, 17, 22), (16, 14, 13, 17), (0, 12, 14, 1), (15, 4, 3, 16), (6, 18, 12, 0)])
_uv = me_cube_004.uv_layers.new(name='UVMap')
_uv.uv.foreach_set('vector', [0.3767, 0.775, 0.6233, 0.775, 0.6233, 0.975, 0.3767, 0.975, 0.3767, 0.505, 0.6233, 0.505, 0.6233, 0.745, 0.3767, 0.745, 0.65, 0.505, 0.85, 0.505, 0.85, 0.745, 0.65, 0.745, 0.3767, 0.005, 0.6233, 0.005, 0.6233, 0.245, 0.3767, 0.245, 0.3767, 0.275, 0.6233, 0.275, 0.6233, 0.475, 0.3767, 0.475, 0.15, 0.745, 0.15, 0.75, 0.125, 0.745, 0.6233, 0.975, 0.625, 0.975, 0.6233, 1.0, 0.15, 0.505, 0.125, 0.505, 0.15, 0.5, 0.625, 0.275, 0.6233, 0.275, 0.6233, 0.25, 0.35, 0.745, 0.375, 0.745, 0.35, 0.75, 0.625, 0.775, 0.6233, 0.775, 0.6233, 0.75, 0.35, 0.505, 0.35, 0.5, 0.375, 0.505, 0.625, 0.505, 0.6233, 0.505, 0.6233, 0.5, 0.15, 0.505, 0.15, 0.745, 0.125, 0.745, 0.125, 0.505, 0.3767, 0.0, 0.6233, 0.0, 0.6233, 0.005, 0.3767, 0.005, 0.625, 0.005, 0.625, 0.245, 0.6233, 0.245, 0.6233, 0.005, 0.6233, 0.275, 0.3767, 0.275, 0.3767, 0.245, 0.6233, 0.245, 0.35, 0.505, 0.15, 0.505, 0.15, 0.5, 0.35, 0.5, 0.625, 0.275, 0.625, 0.475, 0.6233, 0.475, 0.6233, 0.275, 0.6233, 0.505, 0.3767, 0.505, 0.3767, 0.475, 0.6233, 0.475, 0.35, 0.745, 0.35, 0.505, 0.3767, 0.505, 0.3767, 0.745, 0.65, 0.505, 0.65, 0.745, 0.6233, 0.745, 0.6233, 0.505, 0.6233, 0.775, 0.3767, 0.775, 0.3767, 0.745, 0.6233, 0.745, 0.15, 0.745, 0.35, 0.745, 0.35, 0.75, 0.15, 0.75, 0.625, 0.775, 0.625, 0.975, 0.6233, 0.975, 0.6233, 0.775, 0.15, 0.505, 0.35, 0.505, 0.35, 0.745, 0.15, 0.745])
me_cube_004.materials.append(mat_paintred)
me_cube_004.update()
me_cube_005 = bpy.data.meshes.new('Cube.005')
me_cube_005.from_pydata([(0.088, 0.058, 0.152), (0.088, 0.05, 0.16), (0.08, 0.058, 0.16), (0.088, 0.05, 1.304), (0.088, 0.058, 1.312), (0.08, 0.058, 1.304), (0.088, 0.442, 0.152), (0.08, 0.442, 0.16), (0.088, 0.45, 0.16), (0.088, 0.442, 1.312), (0.088, 0.45, 1.304), (0.08, 0.442, 1.304), (0.152, 0.058, 0.152), (0.16, 0.058, 0.16), (0.152, 0.05, 0.16), (0.152, 0.058, 1.312), (0.152, 0.05, 1.304), (0.16, 0.058, 1.304), (0.152, 0.442, 0.152), (0.152, 0.45, 0.16), (0.16, 0.442, 0.16), (0.152, 0.442, 1.312), (0.16, 0.442, 1.304), (0.152, 0.45, 1.304)], [], [(14, 16, 3, 1), (20, 22, 17, 13), (21, 9, 4, 15), (2, 5, 11, 7), (8, 10, 23, 19), (0, 1, 2), (3, 4, 5), (6, 7, 8), (9, 10, 11), (12, 13, 14), (15, 16, 17), (18, 19, 20), (21, 22, 23), (6, 0, 2, 7), (1, 3, 5, 2), (4, 9, 11, 5), (10, 8, 7, 11), (18, 6, 8, 19), (9, 21, 23, 10), (22, 20, 19, 23), (12, 18, 20, 13), (21, 15, 17, 22), (16, 14, 13, 17), (0, 12, 14, 1), (15, 4, 3, 16), (6, 18, 12, 0)])
_uv = me_cube_005.uv_layers.new(name='UVMap')
_uv.uv.foreach_set('vector', [0.3767, 0.775, 0.6233, 0.775, 0.6233, 0.975, 0.3767, 0.975, 0.3767, 0.505, 0.6233, 0.505, 0.6233, 0.745, 0.3767, 0.745, 0.65, 0.505, 0.85, 0.505, 0.85, 0.745, 0.65, 0.745, 0.3767, 0.005, 0.6233, 0.005, 0.6233, 0.245, 0.3767, 0.245, 0.3767, 0.275, 0.6233, 0.275, 0.6233, 0.475, 0.3767, 0.475, 0.15, 0.745, 0.15, 0.75, 0.125, 0.745, 0.6233, 0.975, 0.625, 0.975, 0.6233, 1.0, 0.15, 0.505, 0.125, 0.505, 0.15, 0.5, 0.625, 0.275, 0.6233, 0.275, 0.6233, 0.25, 0.35, 0.745, 0.375, 0.745, 0.35, 0.75, 0.625, 0.775, 0.6233, 0.775, 0.6233, 0.75, 0.35, 0.505, 0.35, 0.5, 0.375, 0.505, 0.625, 0.505, 0.6233, 0.505, 0.6233, 0.5, 0.15, 0.505, 0.15, 0.745, 0.125, 0.745, 0.125, 0.505, 0.3767, 0.0, 0.6233, 0.0, 0.6233, 0.005, 0.3767, 0.005, 0.625, 0.005, 0.625, 0.245, 0.6233, 0.245, 0.6233, 0.005, 0.6233, 0.275, 0.3767, 0.275, 0.3767, 0.245, 0.6233, 0.245, 0.35, 0.505, 0.15, 0.505, 0.15, 0.5, 0.35, 0.5, 0.625, 0.275, 0.625, 0.475, 0.6233, 0.475, 0.6233, 0.275, 0.6233, 0.505, 0.3767, 0.505, 0.3767, 0.475, 0.6233, 0.475, 0.35, 0.745, 0.35, 0.505, 0.3767, 0.505, 0.3767, 0.745, 0.65, 0.505, 0.65, 0.745, 0.6233, 0.745, 0.6233, 0.505, 0.6233, 0.775, 0.3767, 0.775, 0.3767, 0.745, 0.6233, 0.745, 0.15, 0.745, 0.35, 0.745, 0.35, 0.75, 0.15, 0.75, 0.625, 0.775, 0.625, 0.975, 0.6233, 0.975, 0.6233, 0.775, 0.15, 0.505, 0.35, 0.505, 0.35, 0.745, 0.15, 0.745])
me_cube_005.materials.append(mat_paintred)
me_cube_005.update()
me_cube_006 = bpy.data.meshes.new('Cube.006')
me_cube_006.from_pydata([(-0.667, 0.033, 1.242), (-0.667, 0.025, 1.25), (-0.675, 0.033, 1.25), (-0.667, 0.025, 1.314), (-0.667, 0.033, 1.322), (-0.675, 0.033, 1.314), (-0.667, 0.467, 1.242), (-0.675, 0.467, 1.25), (-0.667, 0.475, 1.25), (-0.667, 0.467, 1.322), (-0.667, 0.475, 1.314), (-0.675, 0.467, 1.314), (0.167, 0.033, 1.242), (0.175, 0.033, 1.25), (0.167, 0.025, 1.25), (0.167, 0.033, 1.322), (0.167, 0.025, 1.314), (0.175, 0.033, 1.314), (0.167, 0.467, 1.242), (0.167, 0.475, 1.25), (0.175, 0.467, 1.25), (0.167, 0.467, 1.322), (0.175, 0.467, 1.314), (0.167, 0.475, 1.314)], [], [(14, 16, 3, 1), (20, 22, 17, 13), (21, 9, 4, 15), (2, 5, 11, 7), (8, 10, 23, 19), (0, 1, 2), (3, 4, 5), (6, 7, 8), (9, 10, 11), (12, 13, 14), (15, 16, 17), (18, 19, 20), (21, 22, 23), (6, 0, 2, 7), (1, 3, 5, 2), (4, 9, 11, 5), (10, 8, 7, 11), (18, 6, 8, 19), (9, 21, 23, 10), (22, 20, 19, 23), (12, 18, 20, 13), (21, 15, 17, 22), (16, 14, 13, 17), (0, 12, 14, 1), (15, 4, 3, 16), (6, 18, 12, 0)])
_uv = me_cube_006.uv_layers.new(name='UVMap')
_uv.uv.foreach_set('vector', [0.4, 0.7524, 0.6, 0.7524, 0.6, 0.9976, 0.4, 0.9976, 0.4, 0.5044, 0.6, 0.5044, 0.6, 0.7456, 0.4, 0.7456, 0.6274, 0.5044, 0.8726, 0.5044, 0.8726, 0.7456, 0.6274, 0.7456, 0.4, 0.004444, 0.6, 0.004444, 0.6, 0.2456, 0.4, 0.2456, 0.4, 0.2524, 0.6, 0.2524, 0.6, 0.4976, 0.4, 0.4976, 0.1274, 0.7456, 0.1274, 0.75, 0.125, 0.7456, 0.6, 0.9976, 0.625, 0.9976, 0.6, 1.0, 0.1274, 0.5044, 0.125, 0.5044, 0.1274, 0.5, 0.625, 0.2524, 0.6, 0.2524, 0.6, 0.25, 0.3726, 0.7456, 0.375, 0.7456, 0.3726, 0.75, 0.625, 0.7524, 0.6, 0.7524, 0.6, 0.75, 0.3726, 0.5044, 0.3726, 0.5, 0.375, 0.5044, 0.625, 0.5044, 0.6, 0.5044, 0.6, 0.5, 0.1274, 0.5044, 0.1274, 0.7456, 0.125, 0.7456, 0.125, 0.5044, 0.4, 0.0, 0.6, 0.0, 0.6, 0.004444, 0.4, 0.004444, 0.625, 0.004444, 0.625, 0.2456, 0.6, 0.2456, 0.6, 0.004444, 0.6, 0.2524, 0.4, 0.2524, 0.4, 0.2456, 0.6, 0.2456, 0.3726, 0.5044, 0.1274, 0.5044, 0.1274, 0.5, 0.3726, 0.5, 0.625, 0.2524, 0.625, 0.4976, 0.6, 0.4976, 0.6, 0.2524, 0.6, 0.5044, 0.4, 0.5044, 0.4, 0.4976, 0.6, 0.4976, 0.3726, 0.7456, 0.3726, 0.5044, 0.4, 0.5044, 0.4, 0.7456, 0.6274, 0.5044, 0.6274, 0.7456, 0.6, 0.7456, 0.6, 0.5044, 0.6, 0.7524, 0.4, 0.7524, 0.4, 0.7456, 0.6, 0.7456, 0.1274, 0.7456, 0.3726, 0.7456, 0.3726, 0.75, 0.1274, 0.75, 0.625, 0.7524, 0.625, 0.9976, 0.6, 0.9976, 0.6, 0.7524, 0.1274, 0.5044, 0.3726, 0.5044, 0.3726, 0.7456, 0.1274, 0.7456])
me_cube_006.materials.append(mat_paintred)
me_cube_006.update()
me_cube_007 = bpy.data.meshes.new('Cube.007')
me_cube_007.from_pydata([(-0.604, 0.066, 0.9195), (-0.604, 0.06, 0.9255), (-0.61, 0.066, 0.9255), (-0.604, 0.06, 0.9585), (-0.604, 0.066, 0.9645), (-0.61, 0.066, 0.9585), (-0.604, 0.424, 0.9195), (-0.61, 0.424, 0.9255), (-0.604, 0.43, 0.9255), (-0.604, 0.424, 0.9645), (-0.604, 0.43, 0.9585), (-0.61, 0.424, 0.9585), (0.104, 0.066, 0.9195), (0.11, 0.066, 0.9255), (0.104, 0.06, 0.9255), (0.104, 0.066, 0.9645), (0.104, 0.06, 0.9585), (0.11, 0.066, 0.9585), (0.104, 0.424, 0.9195), (0.104, 0.43, 0.9255), (0.11, 0.424, 0.9255), (0.104, 0.424, 0.9645), (0.11, 0.424, 0.9585), (0.104, 0.43, 0.9585)], [], [(14, 16, 3, 1), (20, 22, 17, 13), (21, 9, 4, 15), (2, 5, 11, 7), (8, 10, 23, 19), (0, 1, 2), (3, 4, 5), (6, 7, 8), (9, 10, 11), (12, 13, 14), (15, 16, 17), (18, 19, 20), (21, 22, 23), (6, 0, 2, 7), (1, 3, 5, 2), (4, 9, 11, 5), (10, 8, 7, 11), (18, 6, 8, 19), (9, 21, 23, 10), (22, 20, 19, 23), (12, 18, 20, 13), (21, 15, 17, 22), (16, 14, 13, 17), (0, 12, 14, 1), (15, 4, 3, 16), (6, 18, 12, 0)])
_uv = me_cube_007.uv_layers.new(name='UVMap')
_uv.uv.foreach_set('vector', [0.4083, 0.7521, 0.5917, 0.7521, 0.5917, 0.9979, 0.4083, 0.9979, 0.4083, 0.5041, 0.5917, 0.5041, 0.5917, 0.7459, 0.4083, 0.7459, 0.6271, 0.5041, 0.8729, 0.5041, 0.8729, 0.7459, 0.6271, 0.7459, 0.4083, 0.004054, 0.5917, 0.004054, 0.5917, 0.2459, 0.4083, 0.2459, 0.4083, 0.2521, 0.5917, 0.2521, 0.5917, 0.4979, 0.4083, 0.4979, 0.1271, 0.7459, 0.1271, 0.75, 0.125, 0.7459, 0.5917, 0.9979, 0.625, 0.9979, 0.5917, 1.0, 0.1271, 0.5041, 0.125, 0.5041, 0.1271, 0.5, 0.625, 0.2521, 0.5917, 0.2521, 0.5917, 0.25, 0.3729, 0.7459, 0.375, 0.7459, 0.3729, 0.75, 0.625, 0.7521, 0.5917, 0.7521, 0.5917, 0.75, 0.3729, 0.5041, 0.3729, 0.5, 0.375, 0.5041, 0.625, 0.5041, 0.5917, 0.5041, 0.5917, 0.5, 0.1271, 0.5041, 0.1271, 0.7459, 0.125, 0.7459, 0.125, 0.5041, 0.4083, 0.0, 0.5917, 0.0, 0.5917, 0.004054, 0.4083, 0.004054, 0.625, 0.004054, 0.625, 0.2459, 0.5917, 0.2459, 0.5917, 0.004054, 0.5917, 0.2521, 0.4083, 0.2521, 0.4083, 0.2459, 0.5917, 0.2459, 0.3729, 0.5041, 0.1271, 0.5041, 0.1271, 0.5, 0.3729, 0.5, 0.625, 0.2521, 0.625, 0.4979, 0.5917, 0.4979, 0.5917, 0.2521, 0.5917, 0.5041, 0.4083, 0.5041, 0.4083, 0.4979, 0.5917, 0.4979, 0.3729, 0.7459, 0.3729, 0.5041, 0.4083, 0.5041, 0.4083, 0.7459, 0.6271, 0.5041, 0.6271, 0.7459, 0.5917, 0.7459, 0.5917, 0.5041, 0.5917, 0.7521, 0.4083, 0.7521, 0.4083, 0.7459, 0.5917, 0.7459, 0.1271, 0.7459, 0.3729, 0.7459, 0.3729, 0.75, 0.1271, 0.75, 0.625, 0.7521, 0.625, 0.9979, 0.5917, 0.9979, 0.5917, 0.7521, 0.1271, 0.5041, 0.3729, 0.5041, 0.3729, 0.7459, 0.1271, 0.7459])
me_cube_007.materials.append(mat_sand)
me_cube_007.update()
me_cube_008 = bpy.data.meshes.new('Cube.008')
me_cube_008.from_pydata([(-0.436, 0.0115, 1.232), (-0.436, 0.0075, 1.236), (-0.44, 0.0115, 1.236), (-0.436, 0.0075, 1.288), (-0.436, 0.0115, 1.292), (-0.44, 0.0115, 1.288), (-0.436, 0.0285, 1.232), (-0.44, 0.0285, 1.236), (-0.436, 0.0325, 1.236), (-0.436, 0.0285, 1.292), (-0.436, 0.0325, 1.288), (-0.44, 0.0285, 1.288), (-0.064, 0.0115, 1.232), (-0.06, 0.0115, 1.236), (-0.064, 0.0075, 1.236), (-0.064, 0.0115, 1.292), (-0.064, 0.0075, 1.288), (-0.06, 0.0115, 1.288), (-0.064, 0.0285, 1.232), (-0.064, 0.0325, 1.236), (-0.06, 0.0285, 1.236), (-0.064, 0.0285, 1.292), (-0.06, 0.0285, 1.288), (-0.064, 0.0325, 1.288)], [], [(14, 16, 3, 1), (20, 22, 17, 13), (21, 9, 4, 15), (2, 5, 11, 7), (8, 10, 23, 19), (0, 1, 2), (3, 4, 5), (6, 7, 8), (9, 10, 11), (12, 13, 14), (15, 16, 17), (18, 19, 20), (21, 22, 23), (6, 0, 2, 7), (1, 3, 5, 2), (4, 9, 11, 5), (10, 8, 7, 11), (18, 6, 8, 19), (9, 21, 23, 10), (22, 20, 19, 23), (12, 18, 20, 13), (21, 15, 17, 22), (16, 14, 13, 17), (0, 12, 14, 1), (15, 4, 3, 16), (6, 18, 12, 0)])
_uv = me_cube_008.uv_layers.new(name='UVMap')
_uv.uv.foreach_set('vector', [0.3917, 0.7526, 0.6083, 0.7526, 0.6083, 0.9974, 0.3917, 0.9974, 0.3917, 0.54, 0.6083, 0.54, 0.6083, 0.71, 0.3917, 0.71, 0.6276, 0.54, 0.8724, 0.54, 0.8724, 0.71, 0.6276, 0.71, 0.3917, 0.04, 0.6083, 0.04, 0.6083, 0.21, 0.3917, 0.21, 0.3917, 0.2526, 0.6083, 0.2526, 0.6083, 0.4974, 0.3917, 0.4974, 0.1276, 0.71, 0.1276, 0.75, 0.125, 0.71, 0.6083, 0.9974, 0.625, 0.9974, 0.6083, 1.0, 0.1276, 0.54, 0.125, 0.54, 0.1276, 0.5, 0.625, 0.2526, 0.6083, 0.2526, 0.6083, 0.25, 0.3724, 0.71, 0.375, 0.71, 0.3724, 0.75, 0.625, 0.7526, 0.6083, 0.7526, 0.6083, 0.75, 0.3724, 0.54, 0.3724, 0.5, 0.375, 0.54, 0.625, 0.54, 0.6083, 0.54, 0.6083, 0.5, 0.1276, 0.54, 0.1276, 0.71, 0.125, 0.71, 0.125, 0.54, 0.3917, 0.0, 0.6083, 0.0, 0.6083, 0.04, 0.3917, 0.04, 0.625, 0.04, 0.625, 0.21, 0.6083, 0.21, 0.6083, 0.04, 0.6083, 0.2526, 0.3917, 0.2526, 0.3917, 0.21, 0.6083, 0.21, 0.3724, 0.54, 0.1276, 0.54, 0.1276, 0.5, 0.3724, 0.5, 0.625, 0.2526, 0.625, 0.4974, 0.6083, 0.4974, 0.6083, 0.2526, 0.6083, 0.54, 0.3917, 0.54, 0.3917, 0.4974, 0.6083, 0.4974, 0.3724, 0.71, 0.3724, 0.54, 0.3917, 0.54, 0.3917, 0.71, 0.6276, 0.54, 0.6276, 0.71, 0.6083, 0.71, 0.6083, 0.54, 0.6083, 0.7526, 0.3917, 0.7526, 0.3917, 0.71, 0.6083, 0.71, 0.1276, 0.71, 0.3724, 0.71, 0.3724, 0.75, 0.1276, 0.75, 0.625, 0.7526, 0.625, 0.9974, 0.6083, 0.9974, 0.6083, 0.7526, 0.1276, 0.54, 0.3724, 0.54, 0.3724, 0.71, 0.1276, 0.71])
me_cube_008.materials.append(mat_sand)
me_cube_008.update()
me_cube_009 = bpy.data.meshes.new('Cube.009')
me_cube_009.from_pydata([(-0.384, 0.186, 0.709), (-0.384, 0.18, 0.715), (-0.39, 0.186, 0.715), (-0.384, 0.18, 0.773), (-0.384, 0.186, 0.779), (-0.39, 0.186, 0.773), (-0.384, 0.254, 0.709), (-0.39, 0.254, 0.715), (-0.384, 0.26, 0.715), (-0.384, 0.254, 0.779), (-0.384, 0.26, 0.773), (-0.39, 0.254, 0.773), (-0.296, 0.186, 0.709), (-0.29, 0.186, 0.715), (-0.296, 0.18, 0.715), (-0.296, 0.186, 0.779), (-0.296, 0.18, 0.773), (-0.29, 0.186, 0.773), (-0.296, 0.254, 0.709), (-0.296, 0.26, 0.715), (-0.29, 0.254, 0.715), (-0.296, 0.254, 0.779), (-0.29, 0.254, 0.773), (-0.296, 0.26, 0.773)], [], [(14, 16, 3, 1), (20, 22, 17, 13), (21, 9, 4, 15), (2, 5, 11, 7), (8, 10, 23, 19), (0, 1, 2), (3, 4, 5), (6, 7, 8), (9, 10, 11), (12, 13, 14), (15, 16, 17), (18, 19, 20), (21, 22, 23), (6, 0, 2, 7), (1, 3, 5, 2), (4, 9, 11, 5), (10, 8, 7, 11), (18, 6, 8, 19), (9, 21, 23, 10), (22, 20, 19, 23), (12, 18, 20, 13), (21, 15, 17, 22), (16, 14, 13, 17), (0, 12, 14, 1), (15, 4, 3, 16), (6, 18, 12, 0)])
_uv = me_cube_009.uv_layers.new(name='UVMap')
_uv.uv.foreach_set('vector', [0.3964, 0.765, 0.6036, 0.765, 0.6036, 0.985, 0.3964, 0.985, 0.3964, 0.5188, 0.6036, 0.5188, 0.6036, 0.7313, 0.3964, 0.7313, 0.64, 0.5187, 0.86, 0.5187, 0.86, 0.7313, 0.64, 0.7312, 0.3964, 0.01875, 0.6036, 0.01875, 0.6036, 0.2313, 0.3964, 0.2313, 0.3964, 0.265, 0.6036, 0.265, 0.6036, 0.485, 0.3964, 0.485, 0.14, 0.7312, 0.14, 0.75, 0.125, 0.7312, 0.6036, 0.985, 0.625, 0.985, 0.6036, 1.0, 0.14, 0.5187, 0.125, 0.5188, 0.14, 0.5, 0.625, 0.265, 0.6036, 0.265, 0.6036, 0.25, 0.36, 0.7313, 0.375, 0.7313, 0.36, 0.75, 0.625, 0.765, 0.6036, 0.765, 0.6036, 0.75, 0.36, 0.5187, 0.36, 0.5, 0.375, 0.5188, 0.625, 0.5188, 0.6036, 0.5188, 0.6036, 0.5, 0.14, 0.5187, 0.14, 0.7312, 0.125, 0.7312, 0.125, 0.5188, 0.3964, 0.0, 0.6036, 0.0, 0.6036, 0.01875, 0.3964, 0.01875, 0.625, 0.01875, 0.625, 0.2313, 0.6036, 0.2313, 0.6036, 0.01875, 0.6036, 0.265, 0.3964, 0.265, 0.3964, 0.2313, 0.6036, 0.2313, 0.36, 0.5187, 0.14, 0.5187, 0.14, 0.5, 0.36, 0.5, 0.625, 0.265, 0.625, 0.485, 0.6036, 0.485, 0.6036, 0.265, 0.6036, 0.5188, 0.3964, 0.5188, 0.3964, 0.485, 0.6036, 0.485, 0.36, 0.7313, 0.36, 0.5187, 0.3964, 0.5188, 0.3964, 0.7313, 0.64, 0.5187, 0.64, 0.7312, 0.6036, 0.7313, 0.6036, 0.5188, 0.6036, 0.765, 0.3964, 0.765, 0.3964, 0.7313, 0.6036, 0.7313, 0.14, 0.7312, 0.36, 0.7313, 0.36, 0.75, 0.14, 0.75, 0.625, 0.765, 0.625, 0.985, 0.6036, 0.985, 0.6036, 0.765, 0.14, 0.5187, 0.36, 0.5187, 0.36, 0.7313, 0.14, 0.7312])
me_cube_009.materials.append(mat_honey)
me_cube_009.update()
me_cube_010 = bpy.data.meshes.new('Cube.010')
me_cube_010.from_pydata([(0.606, -0.484, 0.617), (0.606, -0.49, 0.623), (0.6, -0.484, 0.623), (0.606, -0.49, 0.681), (0.606, -0.484, 0.687), (0.6, -0.484, 0.681), (0.606, -0.416, 0.617), (0.6, -0.416, 0.623), (0.606, -0.41, 0.623), (0.606, -0.416, 0.687), (0.606, -0.41, 0.681), (0.6, -0.416, 0.681), (0.694, -0.484, 0.617), (0.7, -0.484, 0.623), (0.694, -0.49, 0.623), (0.694, -0.484, 0.687), (0.694, -0.49, 0.681), (0.7, -0.484, 0.681), (0.694, -0.416, 0.617), (0.694, -0.41, 0.623), (0.7, -0.416, 0.623), (0.694, -0.416, 0.687), (0.7, -0.416, 0.681), (0.694, -0.41, 0.681)], [], [(14, 16, 3, 1), (20, 22, 17, 13), (21, 9, 4, 15), (2, 5, 11, 7), (8, 10, 23, 19), (0, 1, 2), (3, 4, 5), (6, 7, 8), (9, 10, 11), (12, 13, 14), (15, 16, 17), (18, 19, 20), (21, 22, 23), (6, 0, 2, 7), (1, 3, 5, 2), (4, 9, 11, 5), (10, 8, 7, 11), (18, 6, 8, 19), (9, 21, 23, 10), (22, 20, 19, 23), (12, 18, 20, 13), (21, 15, 17, 22), (16, 14, 13, 17), (0, 12, 14, 1), (15, 4, 3, 16), (6, 18, 12, 0)])
_uv = me_cube_010.uv_layers.new(name='UVMap')
_uv.uv.foreach_set('vector', [0.3964, 0.765, 0.6036, 0.765, 0.6036, 0.985, 0.3964, 0.985, 0.3964, 0.5188, 0.6036, 0.5188, 0.6036, 0.7313, 0.3964, 0.7313, 0.64, 0.5187, 0.86, 0.5187, 0.86, 0.7313, 0.64, 0.7312, 0.3964, 0.01875, 0.6036, 0.01875, 0.6036, 0.2313, 0.3964, 0.2313, 0.3964, 0.265, 0.6036, 0.265, 0.6036, 0.485, 0.3964, 0.485, 0.14, 0.7312, 0.14, 0.75, 0.125, 0.7312, 0.6036, 0.985, 0.625, 0.985, 0.6036, 1.0, 0.14, 0.5187, 0.125, 0.5188, 0.14, 0.5, 0.625, 0.265, 0.6036, 0.265, 0.6036, 0.25, 0.36, 0.7313, 0.375, 0.7313, 0.36, 0.75, 0.625, 0.765, 0.6036, 0.765, 0.6036, 0.75, 0.36, 0.5187, 0.36, 0.5, 0.375, 0.5188, 0.625, 0.5188, 0.6036, 0.5188, 0.6036, 0.5, 0.14, 0.5187, 0.14, 0.7312, 0.125, 0.7312, 0.125, 0.5188, 0.3964, 0.0, 0.6036, 0.0, 0.6036, 0.01875, 0.3964, 0.01875, 0.625, 0.01875, 0.625, 0.2313, 0.6036, 0.2313, 0.6036, 0.01875, 0.6036, 0.265, 0.3964, 0.265, 0.3964, 0.2313, 0.6036, 0.2313, 0.36, 0.5187, 0.14, 0.5187, 0.14, 0.5, 0.36, 0.5, 0.625, 0.265, 0.625, 0.485, 0.6036, 0.485, 0.6036, 0.265, 0.6036, 0.5188, 0.3964, 0.5188, 0.3964, 0.485, 0.6036, 0.485, 0.36, 0.7313, 0.36, 0.5187, 0.3964, 0.5188, 0.3964, 0.7313, 0.64, 0.5187, 0.64, 0.7312, 0.6036, 0.7313, 0.6036, 0.5188, 0.6036, 0.765, 0.3964, 0.765, 0.3964, 0.7313, 0.6036, 0.7313, 0.14, 0.7312, 0.36, 0.7313, 0.36, 0.75, 0.14, 0.75, 0.625, 0.765, 0.625, 0.985, 0.6036, 0.985, 0.6036, 0.765, 0.14, 0.5187, 0.36, 0.5187, 0.36, 0.7313, 0.14, 0.7312])
me_cube_010.materials.append(mat_honey)
me_cube_010.update()

# ---- objects
ob_stored_unit_extinguisher_body = bpy.data.objects.new('Stored unit Extinguisher body', me_extinguisher_body)
ob_stored_unit_hose_connector = bpy.data.objects.new('Stored unit Hose connector', me_hose_connector)
ob_stored_unit_delivery_hose = bpy.data.objects.new('Stored unit Delivery hose', me_delivery_hose)
ob_stored_unit_nozzle = bpy.data.objects.new('Stored unit Nozzle', me_nozzle)
ob_stored_unit_open_carry_handle = bpy.data.objects.new('Stored unit Open carry handle', me_open_carry_handle)
ob_freestanding_unit_extinguisher_body = bpy.data.objects.new('Freestanding unit Extinguisher body', me_extinguisher_body_001)
ob_freestanding_unit_hose_connector = bpy.data.objects.new('Freestanding unit Hose connector', me_hose_connector_001)
ob_freestanding_unit_delivery_hose = bpy.data.objects.new('Freestanding unit Delivery hose', me_delivery_hose_001)
ob_freestanding_unit_nozzle = bpy.data.objects.new('Freestanding unit Nozzle', me_nozzle_001)
ob_freestanding_unit_open_carry_handle = bpy.data.objects.new('Freestanding unit Open carry handle', me_open_carry_handle_001)
ob_equipment_display_pad = bpy.data.objects.new('Equipment display pad', me_cube_001)
ob_display_cabinet_cabinet_base = bpy.data.objects.new('Display cabinet Cabinet base', me_cube_002)
ob_display_cabinet_cabinet_rear = bpy.data.objects.new('Display cabinet Cabinet rear', me_cube_003)
ob_display_cabinet_cabinet_side = bpy.data.objects.new('Display cabinet Cabinet side', me_cube_004)
ob_display_cabinet_cabinet_side_001 = bpy.data.objects.new('Display cabinet Cabinet side.001', me_cube_005)
ob_display_cabinet_cabinet_top = bpy.data.objects.new('Display cabinet Cabinet top', me_cube_006)
ob_display_cabinet_upper_shelf = bpy.data.objects.new('Display cabinet Upper shelf', me_cube_007)
ob_display_cabinet_identifier_plate = bpy.data.objects.new('Display cabinet Identifier plate', me_cube_008)
ob_stored_unit_valve_block = bpy.data.objects.new('Stored unit Valve block', me_cube_009)
ob_freestanding_unit_valve_block = bpy.data.objects.new('Freestanding unit Valve block', me_cube_010)

# ---- transforms, parenting, visibility, modifiers, constraints
ob_stored_unit_extinguisher_body.location = (0.0, 0.0, 0.0)
ob_stored_unit_hose_connector.location = (0.0, 0.0, 0.0)
ob_stored_unit_delivery_hose.location = (0.0, 0.0, 0.0)
ob_stored_unit_nozzle.location = (0.0, 0.0, 0.0)
ob_stored_unit_open_carry_handle.location = (0.0, 0.0, 0.0)
ob_freestanding_unit_extinguisher_body.location = (0.0, 0.0, 0.0)
ob_freestanding_unit_hose_connector.location = (0.0, 0.0, 0.0)
ob_freestanding_unit_delivery_hose.location = (0.0, 0.0, 0.0)
ob_freestanding_unit_nozzle.location = (0.0, 0.0, 0.0)
ob_freestanding_unit_open_carry_handle.location = (0.0, 0.0, 0.0)
ob_equipment_display_pad.location = (0.0, 0.0, 0.0)
ob_display_cabinet_cabinet_base.location = (0.0, 0.0, 0.0)
ob_display_cabinet_cabinet_rear.location = (0.0, 0.0, 0.0)
ob_display_cabinet_cabinet_side.location = (0.0, 0.0, 0.0)
ob_display_cabinet_cabinet_side_001.location = (0.0, 0.0, 0.0)
ob_display_cabinet_cabinet_top.location = (0.0, 0.0, 0.0)
ob_display_cabinet_upper_shelf.location = (0.0, 0.0, 0.0)
ob_display_cabinet_identifier_plate.location = (0.0, 0.0, 0.0)
ob_stored_unit_valve_block.location = (0.0, 0.0, 0.0)
ob_freestanding_unit_valve_block.location = (0.0, 0.0, 0.0)

# ---- collection membership
scene.collection.objects.link(ob_stored_unit_extinguisher_body)
scene.collection.objects.link(ob_stored_unit_hose_connector)
scene.collection.objects.link(ob_stored_unit_delivery_hose)
scene.collection.objects.link(ob_stored_unit_nozzle)
scene.collection.objects.link(ob_stored_unit_open_carry_handle)
scene.collection.objects.link(ob_freestanding_unit_extinguisher_body)
scene.collection.objects.link(ob_freestanding_unit_hose_connector)
scene.collection.objects.link(ob_freestanding_unit_delivery_hose)
scene.collection.objects.link(ob_freestanding_unit_nozzle)
scene.collection.objects.link(ob_freestanding_unit_open_carry_handle)
col_collection.objects.link(ob_equipment_display_pad)
col_collection.objects.link(ob_display_cabinet_cabinet_base)
col_collection.objects.link(ob_display_cabinet_cabinet_rear)
col_collection.objects.link(ob_display_cabinet_cabinet_side)
col_collection.objects.link(ob_display_cabinet_cabinet_side_001)
col_collection.objects.link(ob_display_cabinet_cabinet_top)
col_collection.objects.link(ob_display_cabinet_upper_shelf)
col_collection.objects.link(ob_display_cabinet_identifier_plate)
col_collection.objects.link(ob_stored_unit_valve_block)
col_collection.objects.link(ob_freestanding_unit_valve_block)

# ---- scene / render settings (as saved in the file)
scene.frame_start = 1; scene.frame_end = 250; scene.frame_set(1)
scene.render.engine = 'BLENDER_EEVEE_NEXT'
bpy.context.view_layer.update()

# ---- added for rendering (the .blend has no active camera and no usable light): camera, sun
cam_auto = bpy.data.cameras.new('AutoCamera')
cam_auto.lens = 50.0
cam_auto.sensor_width = 36.0
cam_auto.clip_end = 1000.0
ob_auto_camera = bpy.data.objects.new('AutoCamera', cam_auto)
scene.collection.objects.link(ob_auto_camera)
ob_auto_camera.location = (3.25117, -3.90141, 3.26194)
ob_auto_camera.rotation_euler = (1.09748, -7.21219e-08, 0.694738)
scene.camera = ob_auto_camera
light_auto_sun = bpy.data.lights.new('AutoSun', 'SUN')
light_auto_sun.energy = 3.0
light_auto_sun.angle = 0.0523599
ob_auto_sun = bpy.data.objects.new('AutoSun', light_auto_sun)
scene.collection.objects.link(ob_auto_sun)
ob_auto_sun.rotation_euler = (0.872665, 0.174533, 0.523599)
bpy.context.view_layer.update()
